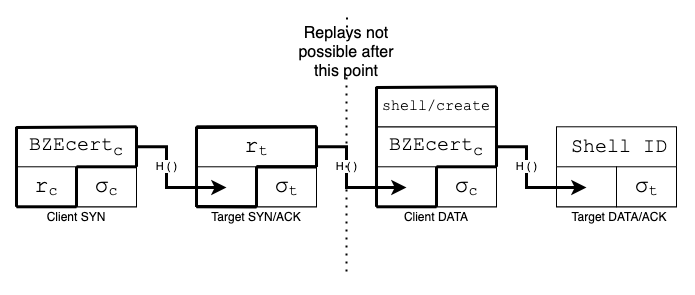

The diagram above was exported from draw.io. Its source (the exported page's mxGraphModel, read from the mxfile embedded in the PNG):
<mxGraphModel dx="2036" dy="589" grid="1" gridSize="10" guides="1" tooltips="1" connect="1" arrows="1" fold="1" page="1" pageScale="1" pageWidth="850" pageHeight="1100" math="0" shadow="0">
  <root>
    <mxCell id="0" />
    <mxCell id="1" parent="0" />
    <mxCell id="W-mSk2oO80PpbaEHKT20-1" value="" style="rounded=0;whiteSpace=wrap;html=1;strokeWidth=1;" vertex="1" parent="1">
      <mxGeometry x="-760" y="119.28999999999999" width="120" height="80" as="geometry" />
    </mxCell>
    <mxCell id="W-mSk2oO80PpbaEHKT20-2" value="" style="rounded=0;whiteSpace=wrap;html=1;strokeWidth=1;" vertex="1" parent="1">
      <mxGeometry x="-760" y="159.29" width="60" height="40" as="geometry" />
    </mxCell>
    <mxCell id="W-mSk2oO80PpbaEHKT20-3" value="" style="rounded=0;whiteSpace=wrap;html=1;strokeWidth=1;" vertex="1" parent="1">
      <mxGeometry x="-700" y="159.29" width="60" height="40" as="geometry" />
    </mxCell>
    <mxCell id="W-mSk2oO80PpbaEHKT20-4" value="&lt;font style=&quot;font-size: 20px&quot;&gt;BZEcert&lt;sub&gt;c&lt;/sub&gt;&lt;/font&gt;" style="text;html=1;strokeColor=none;fillColor=none;align=center;verticalAlign=middle;whiteSpace=wrap;rounded=0;strokeWidth=1;fontFamily=Courier New;" vertex="1" parent="1">
      <mxGeometry x="-720" y="129.29" width="40" height="20" as="geometry" />
    </mxCell>
    <mxCell id="W-mSk2oO80PpbaEHKT20-5" value="&lt;span style=&quot;background-color: transparent ; vertical-align: baseline&quot;&gt;&lt;font style=&quot;font-size: 23px&quot;&gt;σ&lt;/font&gt;&lt;/span&gt;&lt;span style=&quot;background-color: transparent ; vertical-align: baseline&quot;&gt;&lt;span style=&quot;vertical-align: sub&quot;&gt;&lt;font style=&quot;font-size: 15px&quot;&gt;c&lt;/font&gt;&lt;/span&gt;&lt;/span&gt;" style="text;html=1;strokeColor=none;fillColor=none;align=center;verticalAlign=middle;whiteSpace=wrap;rounded=0;strokeWidth=1;fontFamily=Courier New;" vertex="1" parent="1">
      <mxGeometry x="-690" y="169.29" width="40" height="20" as="geometry" />
    </mxCell>
    <mxCell id="W-mSk2oO80PpbaEHKT20-6" value="" style="rounded=0;whiteSpace=wrap;html=1;strokeWidth=1;" vertex="1" parent="1">
      <mxGeometry x="-580" y="119.28999999999999" width="120" height="80" as="geometry" />
    </mxCell>
    <mxCell id="W-mSk2oO80PpbaEHKT20-7" value="" style="rounded=0;whiteSpace=wrap;html=1;strokeWidth=1;" vertex="1" parent="1">
      <mxGeometry x="-580" y="159.29" width="60" height="40" as="geometry" />
    </mxCell>
    <mxCell id="W-mSk2oO80PpbaEHKT20-8" value="" style="rounded=0;whiteSpace=wrap;html=1;strokeWidth=1;" vertex="1" parent="1">
      <mxGeometry x="-520" y="159.29" width="60" height="40" as="geometry" />
    </mxCell>
    <mxCell id="W-mSk2oO80PpbaEHKT20-9" value="&lt;span style=&quot;color: rgba(0 , 0 , 0 , 0) ; font-family: monospace ; font-size: 0px&quot;&gt;%3CmxGraphModel%3E%3Croot%3E%3CmxCell%20id%3D%220%22%2F%3E%3CmxCell%20id%3D%221%22%20parent%3D%220%22%2F%3E%3CmxCell%20id%3D%222%22%20value%3D%22%26lt%3Bspan%20style%3D%26quot%3Bbackground-color%3A%20transparent%20%3B%20font-family%3A%20%26amp%3B%2334%3Barial%26amp%3B%2334%3B%20%3B%20vertical-align%3A%20baseline%26quot%3B%26gt%3B%26lt%3Bfont%20style%3D%26quot%3Bfont-size%3A%2020px%26quot%3B%26gt%3B%CF%83%26lt%3B%2Ffont%26gt%3B%26lt%3B%2Fspan%26gt%3B%26lt%3Bspan%20style%3D%26quot%3Bbackground-color%3A%20transparent%20%3B%20font-family%3A%20%26amp%3B%2334%3Barial%26amp%3B%2334%3B%20%3B%20vertical-align%3A%20baseline%26quot%3B%26gt%3B%26lt%3Bspan%20style%3D%26quot%3Bvertical-align%3A%20sub%26quot%3B%26gt%3B%26lt%3Bfont%20style%3D%26quot%3Bfont-size%3A%2015px%26quot%3B%26gt%3Bc%26lt%3B%2Ffont%26gt%3B%26lt%3B%2Fspan%26gt%3B%26lt%3B%2Fspan%26gt%3B%22%20style%3D%22text%3Bhtml%3D1%3BstrokeColor%3Dnone%3BfillColor%3Dnone%3Balign%3Dcenter%3BverticalAlign%3Dmiddle%3BwhiteSpace%3Dwrap%3Brounded%3D0%3BstrokeWidth%3D1%3B%22%20vertex%3D%221%22%20parent%3D%221%22%3E%3CmxGeometry%20x%3D%22-970%22%20y%3D%22810%22%20width%3D%2240%22%20height%3D%2220%22%20as%3D%22geometry%22%2F%3E%3C%2FmxCell%3E%3C%2Froot%3E%3C%2FmxGraphModel%3E&lt;/span&gt;" style="text;html=1;strokeColor=none;fillColor=none;align=center;verticalAlign=middle;whiteSpace=wrap;rounded=0;strokeWidth=1;" vertex="1" parent="1">
      <mxGeometry x="-540" y="129.29" width="40" height="20" as="geometry" />
    </mxCell>
    <mxCell id="W-mSk2oO80PpbaEHKT20-10" value="&lt;span style=&quot;background-color: transparent ; vertical-align: baseline&quot;&gt;&lt;font style=&quot;font-size: 23px&quot;&gt;σ&lt;/font&gt;&lt;/span&gt;&lt;span style=&quot;background-color: transparent ; vertical-align: baseline&quot;&gt;&lt;span style=&quot;vertical-align: sub&quot;&gt;&lt;font style=&quot;font-size: 15px&quot;&gt;t&lt;/font&gt;&lt;/span&gt;&lt;/span&gt;" style="text;html=1;strokeColor=none;fillColor=none;align=center;verticalAlign=middle;whiteSpace=wrap;rounded=0;strokeWidth=1;fontFamily=Courier New;" vertex="1" parent="1">
      <mxGeometry x="-510" y="169.29" width="40" height="20" as="geometry" />
    </mxCell>
    <mxCell id="W-mSk2oO80PpbaEHKT20-11" value="" style="rounded=0;whiteSpace=wrap;html=1;strokeWidth=1;" vertex="1" parent="1">
      <mxGeometry x="-400" y="119.28999999999999" width="120" height="80" as="geometry" />
    </mxCell>
    <mxCell id="W-mSk2oO80PpbaEHKT20-12" value="" style="rounded=0;whiteSpace=wrap;html=1;strokeWidth=1;" vertex="1" parent="1">
      <mxGeometry x="-400" y="159.29" width="60" height="40" as="geometry" />
    </mxCell>
    <mxCell id="W-mSk2oO80PpbaEHKT20-13" value="" style="rounded=0;whiteSpace=wrap;html=1;strokeWidth=1;" vertex="1" parent="1">
      <mxGeometry x="-340" y="159.29" width="60" height="40" as="geometry" />
    </mxCell>
    <mxCell id="W-mSk2oO80PpbaEHKT20-14" value="&lt;span style=&quot;background-color: transparent ; vertical-align: baseline&quot;&gt;&lt;font style=&quot;font-size: 23px&quot;&gt;σ&lt;/font&gt;&lt;/span&gt;&lt;span style=&quot;background-color: transparent ; vertical-align: baseline&quot;&gt;&lt;span style=&quot;vertical-align: sub&quot;&gt;&lt;font style=&quot;font-size: 15px&quot;&gt;c&lt;/font&gt;&lt;/span&gt;&lt;/span&gt;" style="text;html=1;strokeColor=none;fillColor=none;align=center;verticalAlign=middle;whiteSpace=wrap;rounded=0;strokeWidth=1;fontFamily=Courier New;" vertex="1" parent="1">
      <mxGeometry x="-330" y="169.29" width="40" height="20" as="geometry" />
    </mxCell>
    <mxCell id="W-mSk2oO80PpbaEHKT20-15" value="" style="rounded=0;whiteSpace=wrap;html=1;strokeWidth=1;" vertex="1" parent="1">
      <mxGeometry x="-220" y="119.28999999999999" width="120" height="80" as="geometry" />
    </mxCell>
    <mxCell id="W-mSk2oO80PpbaEHKT20-16" value="" style="rounded=0;whiteSpace=wrap;html=1;strokeWidth=1;" vertex="1" parent="1">
      <mxGeometry x="-220" y="159.29" width="60" height="40" as="geometry" />
    </mxCell>
    <mxCell id="W-mSk2oO80PpbaEHKT20-17" value="" style="rounded=0;whiteSpace=wrap;html=1;strokeWidth=1;" vertex="1" parent="1">
      <mxGeometry x="-160" y="159.29" width="60" height="40" as="geometry" />
    </mxCell>
    <mxCell id="W-mSk2oO80PpbaEHKT20-18" value="&lt;font style=&quot;font-size: 20px&quot;&gt;Shell ID&lt;/font&gt;" style="text;html=1;strokeColor=none;fillColor=none;align=center;verticalAlign=middle;whiteSpace=wrap;rounded=0;strokeWidth=1;fontFamily=Courier New;" vertex="1" parent="1">
      <mxGeometry x="-217.5" y="129.29" width="120" height="20" as="geometry" />
    </mxCell>
    <mxCell id="W-mSk2oO80PpbaEHKT20-19" value="&lt;span style=&quot;background-color: transparent ; vertical-align: baseline&quot;&gt;&lt;font style=&quot;font-size: 23px&quot;&gt;σ&lt;/font&gt;&lt;/span&gt;&lt;span style=&quot;background-color: transparent ; vertical-align: baseline&quot;&gt;&lt;span style=&quot;vertical-align: sub&quot;&gt;&lt;font style=&quot;font-size: 15px&quot;&gt;t&lt;/font&gt;&lt;/span&gt;&lt;/span&gt;" style="text;html=1;strokeColor=none;fillColor=none;align=center;verticalAlign=middle;whiteSpace=wrap;rounded=0;strokeWidth=1;fontFamily=Courier New;" vertex="1" parent="1">
      <mxGeometry x="-150" y="169.29" width="40" height="20" as="geometry" />
    </mxCell>
    <mxCell id="W-mSk2oO80PpbaEHKT20-20" value="&lt;span style=&quot;background-color: transparent ; vertical-align: baseline&quot;&gt;&lt;font style=&quot;font-size: 23px&quot;&gt;r&lt;/font&gt;&lt;/span&gt;&lt;span style=&quot;background-color: transparent ; vertical-align: baseline&quot;&gt;&lt;span style=&quot;vertical-align: sub&quot;&gt;&lt;font style=&quot;font-size: 15px&quot;&gt;c&lt;/font&gt;&lt;/span&gt;&lt;/span&gt;" style="text;html=1;strokeColor=none;fillColor=none;align=center;verticalAlign=middle;whiteSpace=wrap;rounded=0;strokeWidth=1;fontFamily=Courier New;" vertex="1" parent="1">
      <mxGeometry x="-750" y="169.29" width="40" height="20" as="geometry" />
    </mxCell>
    <mxCell id="W-mSk2oO80PpbaEHKT20-21" value="&lt;span style=&quot;background-color: transparent ; vertical-align: baseline&quot;&gt;&lt;font style=&quot;font-size: 23px&quot;&gt;r&lt;/font&gt;&lt;/span&gt;&lt;span style=&quot;background-color: transparent ; vertical-align: baseline&quot;&gt;&lt;span style=&quot;vertical-align: sub&quot;&gt;&lt;font style=&quot;font-size: 15px&quot;&gt;t&lt;/font&gt;&lt;/span&gt;&lt;/span&gt;" style="text;whiteSpace=wrap;html=1;align=center;fontFamily=Courier New;" vertex="1" parent="1">
      <mxGeometry x="-580" y="119.28999999999999" width="120" height="40" as="geometry" />
    </mxCell>
    <mxCell id="W-mSk2oO80PpbaEHKT20-22" value="Client SYN" style="text;html=1;strokeColor=none;fillColor=none;align=center;verticalAlign=middle;whiteSpace=wrap;rounded=0;" vertex="1" parent="1">
      <mxGeometry x="-760" y="199.29" width="120" height="20" as="geometry" />
    </mxCell>
    <mxCell id="W-mSk2oO80PpbaEHKT20-23" value="Target SYN/ACK" style="text;html=1;strokeColor=none;fillColor=none;align=center;verticalAlign=middle;whiteSpace=wrap;rounded=0;" vertex="1" parent="1">
      <mxGeometry x="-580" y="199.29" width="120" height="20" as="geometry" />
    </mxCell>
    <mxCell id="W-mSk2oO80PpbaEHKT20-24" value="Client DATA" style="text;html=1;strokeColor=none;fillColor=none;align=center;verticalAlign=middle;whiteSpace=wrap;rounded=0;" vertex="1" parent="1">
      <mxGeometry x="-400" y="199.29" width="120" height="20" as="geometry" />
    </mxCell>
    <mxCell id="W-mSk2oO80PpbaEHKT20-25" value="Target DATA/ACK" style="text;html=1;strokeColor=none;fillColor=none;align=center;verticalAlign=middle;whiteSpace=wrap;rounded=0;" vertex="1" parent="1">
      <mxGeometry x="-217.5" y="199.29" width="120" height="20" as="geometry" />
    </mxCell>
    <mxCell id="W-mSk2oO80PpbaEHKT20-27" value="" style="endArrow=none;dashed=1;html=1;dashPattern=1 3;strokeWidth=2;fontSize=16;entryX=0.197;entryY=-0.009;entryDx=0;entryDy=0;entryPerimeter=0;" edge="1" parent="1" source="W-mSk2oO80PpbaEHKT20-58">
      <mxGeometry width="50" height="50" relative="1" as="geometry">
        <mxPoint x="-429" y="130" as="sourcePoint" />
        <mxPoint x="-429.3399999999999" y="8.019999999999982" as="targetPoint" />
      </mxGeometry>
    </mxCell>
    <mxCell id="W-mSk2oO80PpbaEHKT20-28" value="" style="rounded=0;whiteSpace=wrap;html=1;strokeWidth=1;" vertex="1" parent="1">
      <mxGeometry x="-400" y="79.28999999999999" width="120" height="40" as="geometry" />
    </mxCell>
    <mxCell id="W-mSk2oO80PpbaEHKT20-29" value="&lt;font style=&quot;font-size: 20px&quot;&gt;BZEcert&lt;sub&gt;c&lt;/sub&gt;&lt;/font&gt;" style="text;html=1;strokeColor=none;fillColor=none;align=center;verticalAlign=middle;whiteSpace=wrap;rounded=0;strokeWidth=1;fontFamily=Courier New;" vertex="1" parent="1">
      <mxGeometry x="-390" y="129.29" width="100" height="20" as="geometry" />
    </mxCell>
    <mxCell id="W-mSk2oO80PpbaEHKT20-30" value="&lt;font style=&quot;font-size: 15px&quot;&gt;shell/create&lt;/font&gt;" style="text;html=1;strokeColor=none;fillColor=none;align=center;verticalAlign=middle;whiteSpace=wrap;rounded=0;strokeWidth=1;fontFamily=Courier New;" vertex="1" parent="1">
      <mxGeometry x="-360" y="89.28999999999999" width="40" height="20" as="geometry" />
    </mxCell>
    <mxCell id="W-mSk2oO80PpbaEHKT20-31" value="H ( )" style="edgeStyle=orthogonalEdgeStyle;rounded=0;orthogonalLoop=1;jettySize=auto;html=1;exitX=1;exitY=0.25;exitDx=0;exitDy=0;strokeWidth=3;" edge="1" parent="1" source="W-mSk2oO80PpbaEHKT20-1">
      <mxGeometry x="-0.2347" relative="1" as="geometry">
        <mxPoint x="-549.9999999999998" y="180" as="targetPoint" />
        <Array as="points">
          <mxPoint x="-610" y="139" />
          <mxPoint x="-610" y="180" />
        </Array>
        <mxPoint as="offset" />
      </mxGeometry>
    </mxCell>
    <mxCell id="W-mSk2oO80PpbaEHKT20-32" value="" style="endArrow=none;html=1;strokeWidth=3;entryX=0;entryY=0;entryDx=0;entryDy=0;exitX=0;exitY=0;exitDx=0;exitDy=0;" edge="1" parent="1" source="W-mSk2oO80PpbaEHKT20-22" target="W-mSk2oO80PpbaEHKT20-1">
      <mxGeometry width="50" height="50" relative="1" as="geometry">
        <mxPoint x="-90" y="380" as="sourcePoint" />
        <mxPoint x="-40" y="330" as="targetPoint" />
      </mxGeometry>
    </mxCell>
    <mxCell id="W-mSk2oO80PpbaEHKT20-33" value="" style="endArrow=none;html=1;strokeWidth=3;exitX=1;exitY=0;exitDx=0;exitDy=0;" edge="1" parent="1" source="W-mSk2oO80PpbaEHKT20-1">
      <mxGeometry width="50" height="50" relative="1" as="geometry">
        <mxPoint x="-749.9999999999999" y="209.28999999999996" as="sourcePoint" />
        <mxPoint x="-760" y="120" as="targetPoint" />
      </mxGeometry>
    </mxCell>
    <mxCell id="W-mSk2oO80PpbaEHKT20-34" value="" style="endArrow=none;html=1;strokeWidth=3;entryX=1;entryY=0;entryDx=0;entryDy=0;exitX=1;exitY=0;exitDx=0;exitDy=0;" edge="1" parent="1" source="W-mSk2oO80PpbaEHKT20-3" target="W-mSk2oO80PpbaEHKT20-1">
      <mxGeometry width="50" height="50" relative="1" as="geometry">
        <mxPoint x="-739.9999999999999" y="219.28999999999996" as="sourcePoint" />
        <mxPoint x="-740.0000000000001" y="139.28999999999996" as="targetPoint" />
      </mxGeometry>
    </mxCell>
    <mxCell id="W-mSk2oO80PpbaEHKT20-35" value="" style="endArrow=none;html=1;strokeWidth=3;entryX=1;entryY=0;entryDx=0;entryDy=0;exitX=1;exitY=0;exitDx=0;exitDy=0;" edge="1" parent="1" source="W-mSk2oO80PpbaEHKT20-2" target="W-mSk2oO80PpbaEHKT20-3">
      <mxGeometry width="50" height="50" relative="1" as="geometry">
        <mxPoint x="-729.9999999999999" y="229.28999999999996" as="sourcePoint" />
        <mxPoint x="-730.0000000000001" y="149.28999999999996" as="targetPoint" />
      </mxGeometry>
    </mxCell>
    <mxCell id="W-mSk2oO80PpbaEHKT20-36" value="" style="endArrow=none;html=1;strokeWidth=3;entryX=1;entryY=0;entryDx=0;entryDy=0;exitX=0.5;exitY=0;exitDx=0;exitDy=0;" edge="1" parent="1" source="W-mSk2oO80PpbaEHKT20-22" target="W-mSk2oO80PpbaEHKT20-2">
      <mxGeometry width="50" height="50" relative="1" as="geometry">
        <mxPoint x="-719.9999999999999" y="239.28999999999996" as="sourcePoint" />
        <mxPoint x="-720.0000000000001" y="159.28999999999996" as="targetPoint" />
      </mxGeometry>
    </mxCell>
    <mxCell id="W-mSk2oO80PpbaEHKT20-37" value="" style="endArrow=none;html=1;strokeWidth=3;entryX=0.5;entryY=0;entryDx=0;entryDy=0;exitX=0;exitY=0;exitDx=0;exitDy=0;" edge="1" parent="1" source="W-mSk2oO80PpbaEHKT20-22" target="W-mSk2oO80PpbaEHKT20-22">
      <mxGeometry width="50" height="50" relative="1" as="geometry">
        <mxPoint x="-709.9999999999999" y="249.28999999999996" as="sourcePoint" />
        <mxPoint x="-710.0000000000001" y="169.28999999999996" as="targetPoint" />
      </mxGeometry>
    </mxCell>
    <mxCell id="W-mSk2oO80PpbaEHKT20-38" value="" style="endArrow=none;html=1;strokeWidth=3;entryX=0;entryY=0;entryDx=0;entryDy=0;exitX=0;exitY=1;exitDx=0;exitDy=0;" edge="1" parent="1" source="W-mSk2oO80PpbaEHKT20-7" target="W-mSk2oO80PpbaEHKT20-21">
      <mxGeometry width="50" height="50" relative="1" as="geometry">
        <mxPoint x="-600" y="140" as="sourcePoint" />
        <mxPoint x="-550" y="90" as="targetPoint" />
      </mxGeometry>
    </mxCell>
    <mxCell id="W-mSk2oO80PpbaEHKT20-39" value="" style="endArrow=none;html=1;strokeWidth=3;exitX=0.5;exitY=0;exitDx=0;exitDy=0;" edge="1" parent="1" source="W-mSk2oO80PpbaEHKT20-23">
      <mxGeometry width="50" height="50" relative="1" as="geometry">
        <mxPoint x="-699.9999999999999" y="259.28999999999996" as="sourcePoint" />
        <mxPoint x="-580" y="199" as="targetPoint" />
      </mxGeometry>
    </mxCell>
    <mxCell id="W-mSk2oO80PpbaEHKT20-40" value="" style="endArrow=none;html=1;strokeWidth=3;entryX=0;entryY=0;entryDx=0;entryDy=0;exitX=0.5;exitY=0;exitDx=0;exitDy=0;" edge="1" parent="1" source="W-mSk2oO80PpbaEHKT20-23" target="W-mSk2oO80PpbaEHKT20-8">
      <mxGeometry width="50" height="50" relative="1" as="geometry">
        <mxPoint x="-689.9999999999999" y="269.28999999999996" as="sourcePoint" />
        <mxPoint x="-690.0000000000001" y="189.28999999999996" as="targetPoint" />
      </mxGeometry>
    </mxCell>
    <mxCell id="W-mSk2oO80PpbaEHKT20-41" value="" style="endArrow=none;html=1;strokeWidth=3;entryX=0;entryY=0;entryDx=0;entryDy=0;exitX=1;exitY=0;exitDx=0;exitDy=0;" edge="1" parent="1" source="W-mSk2oO80PpbaEHKT20-21" target="W-mSk2oO80PpbaEHKT20-21">
      <mxGeometry width="50" height="50" relative="1" as="geometry">
        <mxPoint x="-679.9999999999999" y="279.28999999999996" as="sourcePoint" />
        <mxPoint x="-680.0000000000001" y="199.28999999999996" as="targetPoint" />
      </mxGeometry>
    </mxCell>
    <mxCell id="W-mSk2oO80PpbaEHKT20-42" value="" style="endArrow=none;html=1;strokeWidth=3;entryX=1;entryY=0;entryDx=0;entryDy=0;exitX=1;exitY=1;exitDx=0;exitDy=0;" edge="1" parent="1" source="W-mSk2oO80PpbaEHKT20-21" target="W-mSk2oO80PpbaEHKT20-21">
      <mxGeometry width="50" height="50" relative="1" as="geometry">
        <mxPoint x="-669.9999999999999" y="289.28999999999996" as="sourcePoint" />
        <mxPoint x="-670.0000000000001" y="209.28999999999996" as="targetPoint" />
      </mxGeometry>
    </mxCell>
    <mxCell id="W-mSk2oO80PpbaEHKT20-43" value="" style="endArrow=none;html=1;strokeWidth=3;entryX=1;entryY=1;entryDx=0;entryDy=0;exitX=0.5;exitY=1;exitDx=0;exitDy=0;" edge="1" parent="1" source="W-mSk2oO80PpbaEHKT20-21" target="W-mSk2oO80PpbaEHKT20-21">
      <mxGeometry width="50" height="50" relative="1" as="geometry">
        <mxPoint x="-659.9999999999999" y="299.28999999999996" as="sourcePoint" />
        <mxPoint x="-660.0000000000001" y="219.28999999999996" as="targetPoint" />
      </mxGeometry>
    </mxCell>
    <mxCell id="W-mSk2oO80PpbaEHKT20-44" value="H ( )" style="edgeStyle=orthogonalEdgeStyle;rounded=0;orthogonalLoop=1;jettySize=auto;html=1;exitX=1;exitY=0.25;exitDx=0;exitDy=0;strokeWidth=3;" edge="1" parent="1">
      <mxGeometry x="-0.2347" relative="1" as="geometry">
        <mxPoint x="-369.9999999999998" y="180" as="targetPoint" />
        <mxPoint x="-460" y="139.28999999999996" as="sourcePoint" />
        <Array as="points">
          <mxPoint x="-430" y="139" />
          <mxPoint x="-430" y="180" />
        </Array>
        <mxPoint as="offset" />
      </mxGeometry>
    </mxCell>
    <mxCell id="W-mSk2oO80PpbaEHKT20-45" value="" style="endArrow=none;html=1;strokeWidth=3;entryX=0;entryY=0;entryDx=0;entryDy=0;exitX=0;exitY=0;exitDx=0;exitDy=0;" edge="1" parent="1">
      <mxGeometry width="50" height="50" relative="1" as="geometry">
        <mxPoint x="-580" y="199.28999999999996" as="sourcePoint" />
        <mxPoint x="-580" y="119.28999999999996" as="targetPoint" />
      </mxGeometry>
    </mxCell>
    <mxCell id="W-mSk2oO80PpbaEHKT20-46" value="" style="endArrow=none;html=1;strokeWidth=3;exitX=1;exitY=0;exitDx=0;exitDy=0;" edge="1" parent="1">
      <mxGeometry width="50" height="50" relative="1" as="geometry">
        <mxPoint x="-460" y="119.28999999999996" as="sourcePoint" />
        <mxPoint x="-580" y="120" as="targetPoint" />
      </mxGeometry>
    </mxCell>
    <mxCell id="W-mSk2oO80PpbaEHKT20-47" value="" style="endArrow=none;html=1;strokeWidth=3;entryX=1;entryY=0;entryDx=0;entryDy=0;exitX=1;exitY=0;exitDx=0;exitDy=0;" edge="1" parent="1">
      <mxGeometry width="50" height="50" relative="1" as="geometry">
        <mxPoint x="-460" y="159.28999999999996" as="sourcePoint" />
        <mxPoint x="-460" y="119.28999999999996" as="targetPoint" />
      </mxGeometry>
    </mxCell>
    <mxCell id="W-mSk2oO80PpbaEHKT20-48" value="" style="endArrow=none;html=1;strokeWidth=3;entryX=1;entryY=0;entryDx=0;entryDy=0;exitX=1;exitY=0;exitDx=0;exitDy=0;" edge="1" parent="1">
      <mxGeometry width="50" height="50" relative="1" as="geometry">
        <mxPoint x="-520" y="159.28999999999996" as="sourcePoint" />
        <mxPoint x="-460" y="159.28999999999996" as="targetPoint" />
      </mxGeometry>
    </mxCell>
    <mxCell id="W-mSk2oO80PpbaEHKT20-49" value="" style="endArrow=none;html=1;strokeWidth=3;entryX=1;entryY=0;entryDx=0;entryDy=0;exitX=0.5;exitY=0;exitDx=0;exitDy=0;" edge="1" parent="1">
      <mxGeometry width="50" height="50" relative="1" as="geometry">
        <mxPoint x="-520" y="199.28999999999996" as="sourcePoint" />
        <mxPoint x="-520" y="159.28999999999996" as="targetPoint" />
      </mxGeometry>
    </mxCell>
    <mxCell id="W-mSk2oO80PpbaEHKT20-50" value="" style="endArrow=none;html=1;strokeWidth=3;entryX=0.5;entryY=0;entryDx=0;entryDy=0;exitX=0;exitY=0;exitDx=0;exitDy=0;" edge="1" parent="1">
      <mxGeometry width="50" height="50" relative="1" as="geometry">
        <mxPoint x="-580" y="199.28999999999996" as="sourcePoint" />
        <mxPoint x="-520" y="199.28999999999996" as="targetPoint" />
      </mxGeometry>
    </mxCell>
    <mxCell id="W-mSk2oO80PpbaEHKT20-51" value="H ( )" style="edgeStyle=orthogonalEdgeStyle;rounded=0;orthogonalLoop=1;jettySize=auto;html=1;exitX=1;exitY=0.25;exitDx=0;exitDy=0;strokeWidth=3;" edge="1" parent="1">
      <mxGeometry x="-0.2347" relative="1" as="geometry">
        <mxPoint x="-189.99999999999977" y="180" as="targetPoint" />
        <mxPoint x="-280" y="139.28999999999996" as="sourcePoint" />
        <Array as="points">
          <mxPoint x="-250" y="139" />
          <mxPoint x="-250" y="180" />
        </Array>
        <mxPoint as="offset" />
      </mxGeometry>
    </mxCell>
    <mxCell id="W-mSk2oO80PpbaEHKT20-52" value="" style="endArrow=none;html=1;strokeWidth=3;entryX=0;entryY=0;entryDx=0;entryDy=0;exitX=0;exitY=0;exitDx=0;exitDy=0;" edge="1" parent="1" target="W-mSk2oO80PpbaEHKT20-28">
      <mxGeometry width="50" height="50" relative="1" as="geometry">
        <mxPoint x="-400" y="199.28999999999996" as="sourcePoint" />
        <mxPoint x="-400" y="119.28999999999996" as="targetPoint" />
      </mxGeometry>
    </mxCell>
    <mxCell id="W-mSk2oO80PpbaEHKT20-53" value="" style="endArrow=none;html=1;strokeWidth=3;exitX=1;exitY=0;exitDx=0;exitDy=0;" edge="1" parent="1">
      <mxGeometry width="50" height="50" relative="1" as="geometry">
        <mxPoint x="-280" y="79.28999999999996" as="sourcePoint" />
        <mxPoint x="-400" y="80" as="targetPoint" />
      </mxGeometry>
    </mxCell>
    <mxCell id="W-mSk2oO80PpbaEHKT20-54" value="" style="endArrow=none;html=1;strokeWidth=3;entryX=1;entryY=0;entryDx=0;entryDy=0;exitX=1;exitY=0;exitDx=0;exitDy=0;" edge="1" parent="1" target="W-mSk2oO80PpbaEHKT20-28">
      <mxGeometry width="50" height="50" relative="1" as="geometry">
        <mxPoint x="-280" y="159.28999999999996" as="sourcePoint" />
        <mxPoint x="-280" y="119.28999999999996" as="targetPoint" />
      </mxGeometry>
    </mxCell>
    <mxCell id="W-mSk2oO80PpbaEHKT20-55" value="" style="endArrow=none;html=1;strokeWidth=3;entryX=1;entryY=0;entryDx=0;entryDy=0;exitX=1;exitY=0;exitDx=0;exitDy=0;" edge="1" parent="1">
      <mxGeometry width="50" height="50" relative="1" as="geometry">
        <mxPoint x="-340" y="159.28999999999996" as="sourcePoint" />
        <mxPoint x="-280" y="159.28999999999996" as="targetPoint" />
      </mxGeometry>
    </mxCell>
    <mxCell id="W-mSk2oO80PpbaEHKT20-56" value="" style="endArrow=none;html=1;strokeWidth=3;entryX=1;entryY=0;entryDx=0;entryDy=0;exitX=0.5;exitY=0;exitDx=0;exitDy=0;" edge="1" parent="1">
      <mxGeometry width="50" height="50" relative="1" as="geometry">
        <mxPoint x="-340" y="199.28999999999996" as="sourcePoint" />
        <mxPoint x="-340" y="159.28999999999996" as="targetPoint" />
      </mxGeometry>
    </mxCell>
    <mxCell id="W-mSk2oO80PpbaEHKT20-57" value="" style="endArrow=none;html=1;strokeWidth=3;entryX=0.5;entryY=0;entryDx=0;entryDy=0;exitX=0;exitY=0;exitDx=0;exitDy=0;" edge="1" parent="1">
      <mxGeometry width="50" height="50" relative="1" as="geometry">
        <mxPoint x="-400" y="199.28999999999996" as="sourcePoint" />
        <mxPoint x="-340" y="199.28999999999996" as="targetPoint" />
      </mxGeometry>
    </mxCell>
    <mxCell id="W-mSk2oO80PpbaEHKT20-58" value="Replays not possible after&lt;br&gt;this point" style="text;html=1;strokeColor=none;fillColor=none;align=center;verticalAlign=middle;whiteSpace=wrap;rounded=0;fontSize=16;labelBorderColor=none;spacing=0;spacingTop=0;perimeterSpacing=0;" vertex="1" parent="1">
      <mxGeometry x="-480" y="20" width="100" height="50" as="geometry" />
    </mxCell>
    <mxCell id="W-mSk2oO80PpbaEHKT20-59" value="" style="endArrow=none;dashed=1;html=1;dashPattern=1 3;strokeWidth=2;fontSize=16;exitX=0.5;exitY=1;exitDx=0;exitDy=0;" edge="1" parent="1" source="W-mSk2oO80PpbaEHKT20-58">
      <mxGeometry width="50" height="50" relative="1" as="geometry">
        <mxPoint x="-419.55381287182263" y="30" as="sourcePoint" />
        <mxPoint x="-430" y="270" as="targetPoint" />
      </mxGeometry>
    </mxCell>
  </root>
</mxGraphModel>